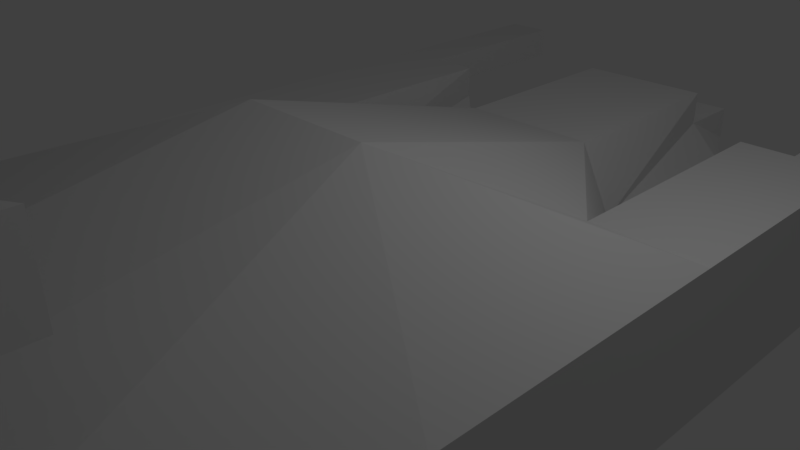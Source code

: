 # Source: bossStarShip.blend  (saved by Blender 2.77.0; exported with 4.5.12 LTS)
import bpy
from mathutils import Matrix  # noqa: F401  (used for matrix-valued properties, if any)

bpy.ops.wm.read_factory_settings(use_empty=True)
scene = bpy.context.scene
scene.name = 'Scene'

# ---- collections
col_collection_1 = bpy.data.collections.new('Collection 1'); scene.collection.children.link(col_collection_1)

# ---- materials (node trees are filled in below, after node groups)
mat_material = bpy.data.materials.new('Material')
mat_material.alpha_threshold = 0.0
mat_material.use_transparent_shadow = False
mat_material.roughness = 0.5
mat_material.line_color = (0.0, 0.0, 0.0, 1.0)

# ---- material node trees

# ---- world
world_world = bpy.data.worlds.new('World'); scene.world = world_world
world_world.color = (0.05088, 0.05088, 0.05088)
world_world.use_sun_shadow = False
world_world.sun_shadow_jitter_overblur = 0.0
world_world.cycles.sampling_method = 'MANUAL'

# ---- cameras
cam_camera = bpy.data.cameras.new('Camera')
cam_camera.clip_end = 100.0
cam_camera.lens = 35.0
cam_camera.sensor_width = 32.0
cam_camera.sensor_height = 18.0
cam_camera.ortho_scale = 7.314
cam_camera.dof.focus_distance = 0.0
cam_camera.dof.aperture_fstop = 128.0

# ---- lights
light_lamp = bpy.data.lights.new('Lamp', 'POINT')
light_lamp.transmission_factor = 0.0
light_lamp.cutoff_distance = 30.0
light_lamp.energy = 100.0
light_lamp.shadow_buffer_clip_start = 1.001
light_lamp.shadow_soft_size = 0.1
light_lamp.shadow_maximum_resolution = 0.006
light_lamp.use_absolute_resolution = True

# ---- meshes
me_cube = bpy.data.meshes.new('Cube')
me_cube.from_pydata([(1.0, 3.0, -1.0), (1.0, -1.0, -1.991), (-1.0, -1.0, -1.991), (-1.0, 3.0, -1.0), (1.0, 3.0, 1.0), (1.0, -1.0, 2.077), (-1.0, -1.0, 2.077), (-1.0, 3.0, 1.0), (-4.0, -3.0, -1.0), (-4.0, 1.0, -1.0), (-4.0, -3.0, 1.0), (-4.0, 1.0, 1.0), (4.0, 1.0, -1.0), (4.0, -3.0, -1.0), (4.0, 1.0, 1.0), (4.0, -3.0, 1.0), (1.0, -7.0, -1.0), (-1.0, -7.0, -1.0), (1.0, -7.0, 1.0), (-1.0, -7.0, 1.0), (-2.861, -5.829, -1.0), (-2.861, -5.829, 1.0), (2.796, -5.959, -1.0), (2.796, -5.959, 1.0), (1.788e-07, 3.0, -1.0), (1.5, 3.0, 0.0), (-1.4, 3.0, 0.0), (2.384e-07, 3.0, 1.0), (-2.5, 1.0, -1.0), (-2.5, 1.0, 1.0), (2.5, 1.0, 1.0), (2.5, 1.0, -1.0), (2.0, 1.0, 5.96e-08), (-2.1, 1.0, -1.788e-07), (-4.0, 4.2, 2.682e-07), (-4.0, 4.5, 1.0), (-2.5, 4.5, 1.0), (4.0, 4.2, 7.451e-07), (4.0, 4.5, 1.0), (-4.0, 4.5, -1.0), (-2.5, 4.5, -1.0), (4.0, 4.5, -1.0), (2.5, 4.5, 1.0), (2.5, 4.5, -1.0), (2.0, 4.2, 6.855e-07), (-2.1, 4.2, 4.47e-07), (8.941e-07, 6.0, -1.0), (-1.0, 6.0, -1.0), (1.5, 6.0, 5.364e-07), (1.0, 6.0, 1.0), (-1.4, 6.0, 5.364e-07), (-1.0, 6.0, 1.0), (9.537e-07, 6.0, 1.0), (1.0, 6.0, -1.0), (9.537e-07, 6.0, 5.364e-07), (-4.0, 4.5, 0.5), (-3.25, 4.5, 1.0), (4.0, 4.5, 0.5), (-4.0, 4.5, -0.5), (-3.25, 4.5, -1.0), (4.0, 4.5, -0.5), (3.25, 4.5, 1.0), (3.25, 4.5, -1.0), (3.25, 4.2, 7.153e-07), (2.5, 4.5, -0.5), (2.5, 4.5, 0.5), (-3.25, 4.2, 3.576e-07), (-2.5, 4.5, 0.5), (-2.5, 4.5, -0.5), (-3.25, 4.5, 0.5), (3.25, 4.5, -0.5), (3.25, 4.5, 0.5), (-3.25, 4.5, -0.5), (-0.5, 3.0, -1.0), (0.5, 3.0, -1.0), (-1.0, 4.5, -1.0), (-0.5, 6.0, -1.0), (0.5, 6.0, -1.0), (5.364e-07, 4.5, -1.0), (1.0, 4.5, -1.0), (-0.5, 4.5, -1.0), (0.5, 4.5, -1.0), (-0.5, 3.0, -2.0), (-1.0, 3.0, -2.0), (0.5, 3.0, -2.0), (1.788e-07, 3.0, -2.0), (-1.0, 4.5, -2.0), (1.0, 4.5, -2.0), (1.0, 3.0, -2.0), (5.364e-07, 4.5, -2.0), (-0.5, 4.5, -2.0), (0.5, 4.5, -2.0), (-0.25, 4.5, -1.0), (-0.75, 4.5, -1.0), (0.75, 4.5, -1.0), (0.25, 4.5, -1.0), (-0.25, 4.5, -2.0), (-0.75, 4.5, -2.0), (0.75, 4.5, -2.0), (0.25, 4.5, -2.0), (1.0, 4.5, -1.5), (-1.0, 4.5, -1.5), (-0.75, 4.5, -1.5), (0.75, 4.5, -1.5), (-0.25, 4.5, -1.5), (0.25, 4.5, -1.5), (-0.625, 4.5, -1.0), (0.5, 4.5, -1.75), (0.375, 4.5, -1.0), (-0.625, 4.5, -2.0), (0.375, 4.5, -2.0), (-0.5, 4.5, -1.25), (-0.375, 4.5, -1.0), (0.5, 4.5, -1.25), (0.625, 4.5, -1.0), (-0.375, 4.5, -2.0), (0.625, 4.5, -2.0), (-0.5, 4.5, -1.75), (-0.75, 4.5, -1.75), (-0.75, 4.5, -1.25), (-0.625, 4.5, -1.5), (0.75, 4.5, -1.75), (0.75, 4.5, -1.25), (0.625, 4.5, -1.5), (-0.25, 4.5, -1.75), (-0.25, 4.5, -1.25), (-0.375, 4.5, -1.5), (0.25, 4.5, -1.75), (0.25, 4.5, -1.25), (0.375, 4.5, -1.5), (0.375, 4.5, -1.25), (-0.375, 4.5, -1.25), (-0.375, 4.5, -1.75), (0.625, 4.5, -1.25), (0.625, 4.5, -1.75), (-0.625, 4.5, -1.25), (-0.625, 4.5, -1.75), (0.375, 4.5, -1.75), (0.5, 5.5, -1.25), (-0.5, 5.5, -1.75), (0.625, 5.5, -1.5), (-0.375, 5.5, -1.5), (0.5, 5.5, -1.75), (-0.5, 5.5, -1.25), (-0.625, 5.5, -1.5), (0.375, 5.5, -1.5), (0.375, 5.5, -1.25), (-0.375, 5.5, -1.25), (-0.375, 5.5, -1.75), (0.625, 5.5, -1.25), (0.625, 5.5, -1.75), (-0.625, 5.5, -1.25), (-0.625, 5.5, -1.75), (0.375, 5.5, -1.75), (-0.75, 6.0, -1.0), (1.0, 6.0, 0.5), (-1.0, 6.0, 0.5), (-0.5, 6.0, 1.0), (0.25, 6.0, -1.0), (1.0, 6.0, -0.5), (-1.0, 6.0, -0.5), (0.5, 6.0, 1.0), (-0.5, 6.0, 5.364e-07), (0.5, 6.0, 5.364e-07), (9.537e-07, 6.31, 0.5), (-0.25, 6.0, -1.0), (0.75, 6.0, -1.0), (0.5, 6.31, 0.5), (-0.5, 6.31, 0.5), (-0.5, 7.0, 5.364e-07), (-1.0, 7.0, 5.364e-07), (1.0, 7.0, 5.364e-07), (1.0, 7.0, 0.5), (-1.0, 7.0, 0.5), (0.5, 7.0, 5.364e-07), (0.5, 7.0, 0.5), (-0.5, 7.0, 0.5), (4.0, 7.5, 0.5), (4.0, 7.5, 1.0), (3.25, 7.5, 1.0), (3.25, 7.5, 0.5), (-4.0, 7.5, 0.5), (-4.0, 7.5, 1.0), (-3.25, 7.5, 1.0), (-3.25, 7.5, 0.5), (-3.25, 6.5, -1.0), (-2.5, 6.5, -1.0), (3.25, 6.5, -1.0), (2.5, 6.5, -1.0), (2.5, 6.5, -0.5), (-2.5, 6.5, -0.5), (3.25, 6.5, -0.5), (-3.25, 6.5, -0.5), (1.0, -7.0, -4.768e-07), (-1.0, -7.0, -4.768e-07), (-2.861, -5.829, -8.345e-07), (-1.931, -6.414, -1.0), (-1.931, -6.414, 1.0), (2.796, -5.959, -3.576e-07), (1.898, -6.479, 1.0), (1.898, -6.479, -1.0), (1.898, -7.47, -4.172e-07), (-1.931, -7.405, -6.557e-07), (-1.132e-06, -7.0, -1.0), (1.0, -7.0, 0.5), (-1.0, -7.0, 0.5), (-1.55e-06, -7.0, 1.0), (-2.861, -5.829, 0.5), (-2.396, -6.122, -1.0), (-2.396, -6.122, 1.0), (2.796, -5.959, 0.5), (2.347, -6.219, 1.0), (2.347, -6.219, -1.0), (1.0, -7.0, -0.5), (-1.0, -7.0, -0.5), (-2.861, -5.829, -0.5), (-1.465, -6.707, -1.0), (-1.465, -6.707, 1.0), (2.796, -5.959, -0.5), (1.449, -6.74, 1.0), (1.449, -6.74, -1.0), (2.347, -7.71, -3.874e-07), (1.449, -8.231, -4.47e-07), (1.898, -7.97, 0.5), (1.898, -7.97, -0.5), (-2.396, -7.612, -7.451e-07), (-1.465, -8.198, -5.662e-07), (-1.931, -7.905, -0.5), (-1.931, -7.905, 0.5), (-1.465, -8.198, 0.5), (-1.465, -8.198, -0.5), (-2.396, -7.612, -0.5), (1.449, -8.231, -0.5), (1.449, -8.231, 0.5), (2.347, -7.71, 0.5), (2.347, -7.71, -0.5), (-2.396, -7.612, 0.5), (-1.465, -6.707, 3.0), (-1.931, -6.414, 3.0), (1.449, -6.74, 3.0), (1.898, -6.479, 3.0), (1.898, -7.97, 2.5), (-2.396, -6.122, 3.0), (2.347, -6.219, 3.0), (-1.931, -7.905, 2.5), (-1.465, -8.198, 2.5), (1.449, -8.231, 2.5), (2.347, -7.71, 2.5), (-2.396, -7.612, 2.5), (-1.698, -6.561, 1.0), (1.674, -6.61, 1.0), (-2.163, -6.268, 1.0), (2.123, -6.349, 1.0), (-1.465, -6.707, 2.0), (-1.698, -6.561, 3.0), (1.674, -6.61, 3.0), (-2.163, -6.268, 3.0), (2.123, -6.349, 3.0), (-1.931, -6.414, 2.0), (-2.396, -6.122, 2.0), (1.898, -6.479, 2.0), (2.347, -6.219, 2.0), (1.449, -6.74, 2.0), (1.674, -6.61, 2.0), (-2.163, -6.268, 2.0), (2.123, -6.349, 2.0), (-1.698, -6.561, 2.0), (-1.698, -5.009, 3.0), (-1.931, -4.862, 3.0), (1.674, -5.058, 3.0), (1.898, -4.927, 3.0), (-1.931, -4.862, 2.0), (1.898, -4.927, 2.0), (-2.163, -4.716, 3.0), (2.123, -4.797, 3.0), (1.674, -5.058, 2.0), (-2.163, -4.716, 2.0), (2.123, -4.797, 2.0), (-1.698, -5.009, 2.0)], [], [(0, 1, 2, 3, 73, 24, 74), (4, 27, 7, 6, 5), (4, 5, 15, 14, 30), (5, 6, 19, 206, 18), (3, 2, 8, 9, 28), (8, 10, 11, 35, 182, 181, 55, 34, 58, 39, 9), (2, 1, 16, 203, 17), (6, 7, 29, 11, 10), (12, 41, 60, 37, 57, 177, 178, 38, 14, 15, 13), (8, 2, 17, 216, 196, 208, 20), (33, 28, 40, 68, 45), (1, 0, 31, 12, 13), (236, 209, 21, 207), (235, 212, 22, 218), (1, 13, 22, 212, 200, 220, 16), (15, 5, 18, 219, 250, 199, 252, 211, 23), (10, 8, 20, 215, 195, 207, 21), (13, 15, 23, 210, 198, 218, 22), (6, 10, 21, 209, 251, 197, 249, 217, 19), (32, 30, 42, 65, 44), (0, 25, 32, 31), (25, 4, 30, 32), (29, 33, 45, 67, 36), (7, 26, 33, 29), (26, 3, 28, 33), (4, 25, 48, 155, 49), (3, 26, 50, 160, 47, 75), (72, 59, 39, 58), (71, 61, 179, 180), (70, 63, 37, 60), (69, 66, 34, 55), (206, 19, 205, 194, 214, 17, 203, 16, 213, 193, 204, 18), (30, 14, 38, 61, 42), (28, 9, 39, 59, 40), (31, 32, 44, 64, 43), (11, 29, 36, 56, 35), (12, 31, 43, 62, 41), (167, 163, 54, 162, 168, 164), (162, 50, 170, 169), (26, 7, 51, 156, 50), (25, 0, 79, 53, 159, 48), (35, 56, 183, 182), (36, 67, 69, 56), (67, 45, 66, 69), (62, 70, 60, 41), (64, 70, 191, 189), (64, 44, 63, 70), (63, 71, 57, 37), (44, 65, 71, 63), (65, 42, 61, 71), (66, 72, 58, 34), (45, 68, 72, 66), (72, 68, 190, 192), (79, 0, 88, 87, 100), (85, 82, 83, 86, 97, 109, 90, 115, 96, 89, 99, 110, 91, 116, 98, 87, 88, 84), (137, 107, 134, 121, 98, 116, 91, 110, 99, 127), (3, 75, 101, 86, 83), (102, 118, 97, 86, 101, 75, 93, 119), (89, 96, 124, 104, 125, 92, 78, 95, 128, 105, 127, 99), (107, 137, 153, 142, 150, 134), (136, 117, 132, 124, 96, 115, 90, 109, 97, 118), (128, 130, 129, 137, 127, 105), (131, 125, 104, 124, 132, 126), (119, 135, 120, 136, 118, 102), (129, 130, 146, 145, 153, 137), (95, 108, 81, 114, 94, 122, 133, 113, 130, 128), (123, 134, 150, 140, 149, 133), (81, 108, 95, 78, 92, 112, 80, 106, 93, 75, 47, 154, 76, 165, 46, 158, 77, 166, 53, 79, 94, 114), (136, 120, 135, 151, 144, 152), (80, 112, 92, 125, 131, 111, 135, 119, 93, 106), (132, 117, 136, 152, 139, 148), (133, 122, 103, 121, 134, 123), (146, 138, 149, 140, 150, 142, 153, 145), (130, 113, 133, 149, 138, 146), (126, 132, 148, 141, 147, 131), (151, 143, 147, 141, 148, 139, 152, 144), (49, 155, 167, 161), (168, 162, 169, 176), (157, 168, 156, 51), (176, 169, 170, 173), (172, 171, 174, 175), (163, 167, 175, 174), (167, 155, 172, 175), (50, 156, 173, 170), (48, 163, 174, 171), (156, 168, 176, 173), (155, 48, 171, 172), (180, 179, 178, 177), (7, 27, 4, 49, 161, 52, 157, 51), (61, 38, 178, 179), (57, 71, 180, 177), (183, 184, 181, 182), (56, 69, 184, 183), (69, 55, 181, 184), (188, 189, 191, 187), (190, 186, 185, 192), (40, 59, 185, 186), (43, 64, 189, 188), (68, 40, 186, 190), (62, 43, 188, 187), (70, 62, 187, 191), (59, 72, 192, 185), (245, 237, 254, 238, 256, 242, 248, 244), (233, 222, 201, 223), (193, 213, 232, 222, 233, 204), (234, 221, 235, 218, 198, 210), (230, 226, 202, 227), (209, 236, 248, 242, 259), (194, 205, 229, 226, 230, 214), (226, 229, 228, 202), (228, 229, 245, 244, 248, 236), (205, 19, 217, 229), (232, 220, 200, 212, 235, 224), (17, 214, 230, 216), (208, 231, 215, 20), (227, 202, 225, 231), (222, 232, 224, 201), (231, 225, 236, 207, 195, 215), (213, 16, 220, 232), (278, 271, 276, 273, 268, 267), (18, 204, 233, 219), (211, 234, 210, 23), (216, 230, 227, 231, 208, 196), (223, 201, 221, 234), (201, 224, 235, 221), (202, 228, 236, 225), (229, 217, 253, 237, 245), (238, 254, 267, 268, 273, 256), (240, 257, 274, 270, 269, 255), (239, 246, 241, 247, 243, 257, 240, 255), (265, 260, 272, 277), (219, 233, 246, 239, 262), (234, 211, 261, 243, 247), (264, 256, 273, 276), (259, 242, 256, 264, 258, 266, 254, 237, 253, 217, 249, 197, 251, 209), (277, 272, 275, 269, 270, 274), (262, 239, 255, 263, 260, 265, 257, 243, 261, 211, 252, 199, 250, 219), (257, 265, 277, 274), (266, 258, 271, 278), (254, 266, 278, 267), (260, 263, 275, 272), (258, 264, 276, 271), (223, 234, 247, 241, 246, 233), (263, 255, 269, 275), (46, 165, 76, 154, 47, 160, 50, 162, 54, 163, 48, 159, 53, 166, 77, 158), (161, 167, 164, 168, 157, 52), (73, 3, 83, 82, 85, 84, 88, 0, 74, 24), (100, 87, 98, 121, 103, 122, 94, 79), (135, 111, 131, 147, 143, 151)])
_uv = me_cube.uv_layers.new(name='UVMap')
_uv.uv.foreach_set('vector', [0.5437, 0.155, 0.5437, 0.3312, 0.4601, 0.3312, 0.46, 0.155, 0.4809, 0.155, 0.5019, 0.155, 0.5228, 0.155, 0.1255, 0.1993, 0.1673, 0.1993, 0.2091, 0.1993, 0.2091, 0.3753, 0.1254, 0.3753, 0.1255, 0.1993, 0.1254, 0.3753, 1.595e-07, 0.4651, 9.971e-08, 0.2879, 0.06273, 0.2879, 0.1254, 0.3753, 0.2091, 0.3753, 0.2091, 0.6423, 0.1673, 0.6423, 0.1255, 0.6423, 0.46, 0.155, 0.4601, 0.3312, 0.3346, 0.4208, 0.3346, 0.2436, 0.3973, 0.2436, 0.8525, 0.2242, 0.9352, 0.2111, 0.9599, 0.3864, 0.9815, 0.5398, 1.0, 0.6712, 0.9793, 0.6745, 0.9608, 0.543, 0.9383, 0.5332, 0.9195, 0.5496, 0.8988, 0.5529, 0.8772, 0.3995, 0.4601, 0.3312, 0.5437, 0.3312, 0.5437, 0.598, 0.5019, 0.598, 0.46, 0.598, 0.2091, 0.3753, 0.2091, 0.1993, 0.2718, 0.2879, 0.3346, 0.2879, 0.3346, 0.4651, 0.7119, 0.2751, 0.7334, 0.1217, 0.7541, 0.125, 0.773, 0.1414, 0.7955, 0.1315, 0.8139, 0.0, 0.8346, 0.003258, 0.8162, 0.1347, 0.7947, 0.2881, 0.7701, 0.4634, 0.6874, 0.4504, 0.3346, 0.4208, 0.4601, 0.3312, 0.46, 0.598, 0.4406, 0.5851, 0.4211, 0.5721, 0.4017, 0.5591, 0.3822, 0.5462, 0.7113, 0.679, 0.7528, 0.6792, 0.7528, 0.8343, 0.7319, 0.8343, 0.7113, 0.8208, 0.5437, 0.3312, 0.5437, 0.155, 0.6064, 0.2436, 0.6691, 0.2437, 0.6691, 0.4208, 0.8874, 0.01309, 0.9173, 0.07515, 0.9187, 0.08774, 0.898, 0.09101, 0.6807, 0.6594, 0.6691, 0.5909, 0.6703, 0.5796, 0.691, 0.5829, 0.5437, 0.3312, 0.6691, 0.4208, 0.6188, 0.5519, 0.6, 0.5635, 0.5812, 0.575, 0.5625, 0.5865, 0.5437, 0.598, 1.595e-07, 0.4651, 0.1254, 0.3753, 0.1255, 0.6423, 0.1067, 0.6308, 0.09729, 0.625, 0.0879, 0.6192, 0.07851, 0.6135, 0.06912, 0.6077, 0.05034, 0.5962, 0.9352, 0.2111, 0.8525, 0.2242, 0.836, 0.1008, 0.8567, 0.09755, 0.8774, 0.09428, 0.898, 0.09101, 0.9187, 0.08774, 0.6874, 0.4504, 0.7701, 0.4634, 0.753, 0.5927, 0.7324, 0.5894, 0.7117, 0.5861, 0.691, 0.5829, 0.6703, 0.5796, 0.2091, 0.3753, 0.3346, 0.4651, 0.287, 0.5904, 0.2675, 0.6034, 0.2578, 0.6099, 0.248, 0.6164, 0.2383, 0.6228, 0.2286, 0.6293, 0.2091, 0.6423, 0.6276, 0.8971, 0.5855, 0.8968, 0.5855, 0.7417, 0.6064, 0.7417, 0.6276, 0.7553, 0.5018, 0.8303, 0.5432, 0.8306, 0.5428, 0.9194, 0.5005, 0.9197, 0.5432, 0.8306, 0.5855, 0.8303, 0.5842, 0.9197, 0.5428, 0.9194, 0.6691, 0.6792, 0.7113, 0.679, 0.7113, 0.8208, 0.69, 0.8343, 0.6691, 0.8343, 0.46, 0.7426, 0.4179, 0.7424, 0.4174, 0.6533, 0.4589, 0.6531, 0.4179, 0.7424, 0.3764, 0.7427, 0.3753, 0.6531, 0.4174, 0.6533, 0.5855, 0.8303, 0.5432, 0.8306, 0.5432, 0.6976, 0.5645, 0.6974, 0.5855, 0.6974, 0.3764, 0.7427, 0.4179, 0.7424, 0.4179, 0.8753, 0.3973, 0.8756, 0.3764, 0.8756, 0.3764, 0.8091, 0.285, 0.7195, 0.285, 0.6974, 0.3163, 0.6974, 0.3163, 0.7195, 0.7899, 0.7897, 0.8108, 0.7897, 0.8108, 0.9227, 0.7899, 0.9227, 0.2194, 0.7373, 0.2019, 0.7497, 0.1845, 0.722, 0.2021, 0.7097, 0.285, 0.7638, 0.2849, 0.7419, 0.3163, 0.7419, 0.3163, 0.7638, 0.1254, 0.6974, 0.1673, 0.6974, 0.1673, 0.7195, 0.1673, 0.7417, 0.1673, 0.7638, 0.1673, 0.786, 0.1254, 0.786, 0.08363, 0.786, 0.08363, 0.7638, 0.08363, 0.7417, 0.08363, 0.7195, 0.08363, 0.6974, 0.06273, 0.2879, 9.971e-08, 0.2879, 7.977e-08, 0.1329, 0.03137, 0.1329, 0.06273, 0.1329, 0.3973, 0.2436, 0.3346, 0.2436, 0.3346, 0.0886, 0.3659, 0.0886, 0.3973, 0.0886, 0.6691, 0.8967, 0.6276, 0.8971, 0.6276, 0.7553, 0.6482, 0.7417, 0.6691, 0.7417, 0.3346, 0.2879, 0.2718, 0.2879, 0.2718, 0.1329, 0.3032, 0.1329, 0.3346, 0.1329, 0.6691, 0.2437, 0.6064, 0.2436, 0.6064, 0.0886, 0.6378, 0.0886, 0.6691, 0.0886, 0.06253, 0.7815, 0.04182, 0.7816, 0.04182, 0.7594, 0.04182, 0.7373, 0.06253, 0.7372, 0.06253, 0.7594, 0.5018, 0.9197, 0.5395, 0.9197, 0.5227, 0.964, 0.5018, 0.964, 0.4179, 0.7424, 0.46, 0.7426, 0.46, 0.8755, 0.4391, 0.8756, 0.4179, 0.8753, 0.5432, 0.8306, 0.5018, 0.8303, 0.5018, 0.7638, 0.5018, 0.6974, 0.5227, 0.6974, 0.5432, 0.6976, 0.3346, 0.1329, 0.3032, 0.1329, 0.3032, 6.973e-07, 0.3346, 0.0, 0.2536, 0.786, 0.2536, 0.7638, 0.285, 0.7638, 0.285, 0.786, 0.2536, 0.7638, 0.2368, 0.7419, 0.2849, 0.7419, 0.285, 0.7638, 0.2368, 0.725, 0.2194, 0.7373, 0.2021, 0.7097, 0.2194, 0.6974, 0.2362, 0.979, 0.2048, 0.979, 0.2048, 0.8905, 0.2362, 0.8905, 0.2368, 0.765, 0.2309, 0.7958, 0.2019, 0.7497, 0.2194, 0.7373, 0.2019, 0.7497, 0.1847, 0.7619, 0.1673, 0.7342, 0.1845, 0.722, 0.2309, 0.7958, 0.2021, 0.7895, 0.1847, 0.7619, 0.2019, 0.7497, 0.2021, 0.7895, 0.1847, 0.8018, 0.1673, 0.7742, 0.1847, 0.7619, 0.2849, 0.7419, 0.285, 0.7195, 0.3163, 0.7195, 0.3163, 0.7419, 0.2368, 0.7419, 0.2536, 0.7195, 0.285, 0.7195, 0.2849, 0.7419, 0.9301, 0.9224, 0.8987, 0.9224, 0.8987, 0.8338, 0.9301, 0.8338, 0.5018, 0.7638, 0.5018, 0.8303, 0.46, 0.8303, 0.46, 0.7638, 0.4809, 0.7638, 0.06272, 0.8702, 0.06272, 0.8923, 0.06272, 0.9145, 0.0, 0.9145, 1.994e-08, 0.9034, 7.977e-08, 0.8979, 5.983e-08, 0.8923, 3.988e-08, 0.8868, 5.983e-08, 0.8813, 3.988e-08, 0.8702, 5.983e-08, 0.8591, 5.983e-08, 0.8536, 7.977e-08, 0.848, 5.983e-08, 0.8425, 3.988e-08, 0.837, 5.983e-08, 0.8259, 0.06272, 0.8259, 0.06272, 0.848, 0.8256, 0.8947, 0.8256, 0.9003, 0.8256, 0.9058, 0.8256, 0.9114, 0.8151, 0.9114, 0.8151, 0.9058, 0.8151, 0.9003, 0.8151, 0.8947, 0.8151, 0.8892, 0.8256, 0.8892, 0.3764, 0.7427, 0.3764, 0.8091, 0.3555, 0.8091, 0.3346, 0.8091, 0.3346, 0.7427, 0.836, 0.8449, 0.8256, 0.8449, 0.8151, 0.8449, 0.8151, 0.8338, 0.836, 0.8338, 0.8569, 0.8338, 0.8569, 0.8449, 0.8465, 0.8449, 0.8151, 0.8781, 0.8151, 0.867, 0.8256, 0.867, 0.836, 0.867, 0.8465, 0.867, 0.8569, 0.867, 0.8569, 0.8781, 0.8569, 0.8892, 0.8465, 0.8892, 0.836, 0.8892, 0.8256, 0.8892, 0.8151, 0.8892, 0.3216, 0.7417, 0.3163, 0.7417, 0.3163, 0.6974, 0.3216, 0.6974, 0.3268, 0.6974, 0.3268, 0.7417, 0.8256, 0.8504, 0.8256, 0.856, 0.8256, 0.8615, 0.8256, 0.867, 0.8151, 0.867, 0.8151, 0.8615, 0.8151, 0.856, 0.8151, 0.8504, 0.8151, 0.8449, 0.8256, 0.8449, 0.8465, 0.8892, 0.8465, 0.8947, 0.836, 0.8947, 0.8256, 0.8947, 0.8256, 0.8892, 0.836, 0.8892, 0.8465, 0.8615, 0.8465, 0.867, 0.836, 0.867, 0.8256, 0.867, 0.8256, 0.8615, 0.836, 0.8615, 0.8465, 0.8449, 0.8465, 0.8504, 0.836, 0.8504, 0.8256, 0.8504, 0.8256, 0.8449, 0.836, 0.8449, 0.5687, 0.9197, 0.5792, 0.9197, 0.5792, 0.964, 0.5687, 0.964, 0.5582, 0.964, 0.5582, 0.9197, 0.8569, 0.8892, 0.8569, 0.8947, 0.8569, 0.9003, 0.8569, 0.9058, 0.8569, 0.9114, 0.8465, 0.9114, 0.8465, 0.9058, 0.8465, 0.9003, 0.8465, 0.8947, 0.8465, 0.8892, 0.4304, 0.9199, 0.4408, 0.9199, 0.4408, 0.9642, 0.4304, 0.9642, 0.4199, 0.9642, 0.4199, 0.9199, 0.1673, 0.8683, 0.1673, 0.8628, 0.1673, 0.8572, 0.1673, 0.8461, 0.1673, 0.8351, 0.1673, 0.8295, 0.1673, 0.824, 0.1673, 0.8185, 0.1673, 0.8129, 0.1673, 0.8018, 0.23, 0.8018, 0.23, 0.8129, 0.23, 0.824, 0.23, 0.8351, 0.23, 0.8461, 0.23, 0.8572, 0.23, 0.8683, 0.23, 0.8794, 0.23, 0.8905, 0.1673, 0.8905, 0.1673, 0.8794, 0.1673, 0.8738, 0.9063, 0.8123, 0.8959, 0.8123, 0.8854, 0.8123, 0.8854, 0.768, 0.8959, 0.768, 0.9063, 0.768, 0.8569, 0.856, 0.8569, 0.8615, 0.8569, 0.867, 0.8465, 0.867, 0.8465, 0.8615, 0.8465, 0.856, 0.8465, 0.8504, 0.8465, 0.8449, 0.8569, 0.8449, 0.8569, 0.8504, 0.3268, 0.786, 0.3216, 0.786, 0.3163, 0.786, 0.3163, 0.7417, 0.3216, 0.7417, 0.3268, 0.7417, 0.8465, 0.9058, 0.8465, 0.9114, 0.836, 0.9114, 0.8256, 0.9114, 0.8256, 0.9058, 0.836, 0.9058, 0.115, 0.9608, 0.1098, 0.9608, 0.1045, 0.9608, 0.1045, 0.9497, 0.1045, 0.9387, 0.1098, 0.9387, 0.115, 0.9387, 0.115, 0.9497, 0.7841, 0.967, 0.7789, 0.967, 0.7737, 0.967, 0.7737, 0.9227, 0.7789, 0.9227, 0.7841, 0.9227, 0.4095, 0.9642, 0.399, 0.9642, 0.399, 0.9199, 0.4095, 0.9199, 0.4199, 0.9199, 0.4199, 0.9642, 0.2787, 0.8967, 0.2839, 0.8967, 0.2891, 0.8967, 0.2891, 0.9078, 0.2891, 0.9189, 0.2839, 0.9189, 0.2787, 0.9189, 0.2787, 0.9078, 0.08363, 0.8037, 0.06273, 0.8037, 0.06253, 0.7815, 0.08363, 0.7816, 0.8778, 0.9361, 0.8987, 0.9224, 0.8987, 0.9667, 0.8778, 0.9667, 0.08363, 0.7373, 0.06253, 0.7372, 0.06273, 0.7151, 0.08363, 0.7151, 0.08363, 0.9387, 0.1045, 0.9387, 0.1045, 0.9608, 0.08363, 0.9608, 0.8987, 0.9224, 0.9196, 0.9224, 0.9196, 0.9446, 0.8987, 0.9446, 0.8778, 0.9667, 0.8569, 0.953, 0.8569, 0.9224, 0.8778, 0.9224, 0.8151, 0.9361, 0.836, 0.9224, 0.836, 0.9667, 0.8151, 0.9667, 0.4179, 0.8753, 0.4391, 0.8756, 0.4391, 0.9199, 0.4182, 0.9199, 0.5018, 0.9197, 0.5018, 0.964, 0.46, 0.964, 0.46, 0.9419, 0.7899, 0.9227, 0.8108, 0.9364, 0.8108, 0.967, 0.7899, 0.967, 0.5645, 0.6974, 0.5432, 0.6976, 0.5436, 0.6531, 0.5645, 0.6531, 0.711, 0.9229, 0.7319, 0.9229, 0.7319, 0.9561, 0.711, 0.9561, 0.2091, 0.1993, 0.1673, 0.1993, 0.1255, 0.1993, 0.1255, 0.06645, 0.1464, 0.06645, 0.1673, 0.06645, 0.1882, 0.06645, 0.2091, 0.06645, 0.03137, 0.1329, 7.977e-08, 0.1329, 0.0, 7.226e-06, 0.03137, 6.508e-06, 0.8854, 0.8119, 0.854, 0.8119, 0.854, 0.679, 0.8854, 0.679, 0.7737, 0.9559, 0.7528, 0.9559, 0.7528, 0.9227, 0.7737, 0.9227, 0.08362, 0.9588, 0.06272, 0.9588, 0.06272, 0.8259, 0.08362, 0.8259, 0.3306, 0.9189, 0.2992, 0.9189, 0.2992, 0.786, 0.3306, 0.786, 0.6691, 0.9229, 0.6901, 0.9229, 0.6901, 0.9561, 0.6691, 0.9561, 0.6901, 0.9229, 0.711, 0.9229, 0.711, 0.9561, 0.6901, 0.9561, 0.3973, 0.0886, 0.3659, 0.0886, 0.3659, 0.0, 0.3973, 5.071e-07, 0.6691, 0.7417, 0.6482, 0.7417, 0.6482, 0.6531, 0.6691, 0.6531, 0.7319, 0.8343, 0.7528, 0.8343, 0.7528, 0.9229, 0.7319, 0.9229, 0.6378, 0.0886, 0.6064, 0.0886, 0.6064, 3.93e-06, 0.6378, 4.479e-06, 0.951, 0.9224, 0.9301, 0.9224, 0.9301, 0.8338, 0.951, 0.8338, 0.9453, 0.7676, 0.9244, 0.7676, 0.9244, 0.679, 0.9453, 0.679, 0.8151, 0.8338, 0.8151, 0.7672, 0.8248, 0.7607, 0.8346, 0.7542, 0.8443, 0.7477, 0.854, 0.7413, 0.854, 0.8079, 0.8346, 0.8208, 0.399, 0.9199, 0.399, 0.942, 0.3674, 0.9424, 0.3884, 0.9203, 0.3096, 0.9733, 0.2887, 0.9734, 0.2887, 0.9192, 0.3096, 0.919, 0.3306, 0.9189, 0.3306, 0.9731, 0.722, 0.666, 0.7013, 0.6627, 0.6807, 0.6594, 0.691, 0.5829, 0.7117, 0.5861, 0.7324, 0.5894, 0.3674, 0.9202, 0.3674, 0.9424, 0.3346, 0.942, 0.3555, 0.9199, 0.9173, 0.07515, 0.8874, 0.01309, 0.9701, 0.0, 1.0, 0.06206, 0.9586, 0.0686, 0.1421, 0.972, 0.1212, 0.9718, 0.1212, 0.9189, 0.1421, 0.9191, 0.163, 0.9193, 0.163, 0.9721, 0.3674, 0.9424, 0.3674, 0.9645, 0.3555, 0.9642, 0.3346, 0.942, 0.1409, 0.8746, 0.1212, 0.8746, 0.1212, 0.786, 0.1409, 0.786, 0.1606, 0.786, 0.1606, 0.8746, 0.2091, 0.6429, 0.2091, 0.6423, 0.2286, 0.6293, 0.2286, 0.6959, 0.5624, 0.6531, 0.5625, 0.5865, 0.5812, 0.575, 0.6, 0.5635, 0.6, 0.63, 0.5812, 0.6415, 0.46, 0.598, 0.46, 0.5985, 0.4406, 0.6516, 0.4406, 0.5851, 0.8346, 0.08824, 0.8461, 0.01963, 0.8567, 0.09755, 0.836, 0.1008, 0.1409, 0.9189, 0.1413, 0.8968, 0.1606, 0.8968, 0.1606, 0.9189, 0.399, 0.942, 0.399, 0.9642, 0.3884, 0.9646, 0.3674, 0.9424, 0.8461, 0.01963, 0.8667, 0.01636, 0.8874, 0.01309, 0.898, 0.09101, 0.8774, 0.09428, 0.8567, 0.09755, 0.5437, 0.5985, 0.5437, 0.598, 0.5625, 0.5865, 0.5624, 0.6531, 0.836, 0.9226, 0.8458, 0.9225, 0.8555, 0.9224, 0.8555, 0.9667, 0.8458, 0.9668, 0.836, 0.9669, 0.1255, 0.6423, 0.1255, 0.6429, 0.1067, 0.6974, 0.1067, 0.6308, 0.7519, 0.6039, 0.722, 0.666, 0.7324, 0.5894, 0.753, 0.5927, 0.4406, 0.5851, 0.4406, 0.6516, 0.4211, 0.6386, 0.4016, 0.6257, 0.4017, 0.5591, 0.4211, 0.5721, 0.7713, 0.8341, 0.7709, 0.8119, 0.7899, 0.8119, 0.7899, 0.8341, 0.7709, 0.8119, 0.7713, 0.7897, 0.7899, 0.7897, 0.7899, 0.8119, 0.1413, 0.8968, 0.1409, 0.8746, 0.1606, 0.8746, 0.1606, 0.8968, 0.2992, 0.8967, 0.2368, 0.8746, 0.2368, 0.8303, 0.2368, 0.786, 0.2992, 0.8081, 0.8346, 0.7542, 0.8248, 0.7607, 0.8249, 0.692, 0.8346, 0.6855, 0.8443, 0.679, 0.8443, 0.7477, 0.1024, 0.8641, 0.1118, 0.8699, 0.1118, 0.9387, 0.1024, 0.9329, 0.09301, 0.9271, 0.09302, 0.8584, 0.08363, 0.8526, 0.08363, 0.786, 0.1024, 0.7975, 0.1212, 0.8091, 0.1212, 0.8757, 0.1118, 0.8699, 0.1024, 0.8641, 0.09302, 0.8584, 0.5582, 0.9885, 0.5489, 0.9942, 0.5489, 0.9255, 0.5582, 0.9197, 0.7528, 0.7011, 0.8151, 0.679, 0.8151, 0.7676, 0.7528, 0.7897, 0.7528, 0.7454, 0.722, 0.666, 0.7519, 0.6039, 0.7932, 0.6104, 0.8346, 0.6169, 0.8047, 0.679, 0.2368, 0.8967, 0.2787, 0.8967, 0.2787, 0.9655, 0.2368, 0.9655, 0.9244, 0.7233, 0.9244, 0.7676, 0.9146, 0.7677, 0.9146, 0.7234, 0.9049, 0.7235, 0.8951, 0.7236, 0.8951, 0.7679, 0.8854, 0.768, 0.8854, 0.7237, 0.8854, 0.6794, 0.8951, 0.6793, 0.9049, 0.6792, 0.9146, 0.6791, 0.9244, 0.679, 0.4596, 0.9643, 0.4502, 0.9643, 0.4408, 0.9642, 0.4408, 0.9199, 0.4502, 0.92, 0.4596, 0.92, 0.1673, 0.9348, 0.1673, 0.8905, 0.1766, 0.8905, 0.1766, 0.9348, 0.186, 0.9349, 0.1954, 0.935, 0.1954, 0.8907, 0.2048, 0.8908, 0.2048, 0.9351, 0.2048, 0.9794, 0.1954, 0.9793, 0.186, 0.9792, 0.1766, 0.9792, 0.1673, 0.9791, 0.6273, 0.8971, 0.6691, 0.8971, 0.6691, 0.9659, 0.6273, 0.9658, 0.06127, 0.9962, 0.05154, 0.9897, 0.05154, 0.921, 0.06127, 0.9275, 9.971e-09, 0.9145, 0.04181, 0.9145, 0.04181, 0.9833, 0.0, 0.9833, 0.5489, 0.9942, 0.5395, 1.0, 0.5395, 0.9312, 0.5489, 0.9255, 0.05154, 0.9897, 0.04181, 0.9833, 0.04181, 0.9145, 0.05154, 0.921, 0.7713, 0.8341, 0.7899, 0.8341, 0.7899, 0.9227, 0.7713, 0.9227, 0.7528, 0.9227, 0.7528, 0.8341, 0.6273, 0.9658, 0.5855, 0.9659, 0.5855, 0.8971, 0.6273, 0.8971, 9.971e-09, 0.7594, 1.496e-08, 0.7483, 1.994e-08, 0.7373, 2.493e-08, 0.7262, 3.988e-08, 0.7151, 0.02091, 0.7151, 0.04182, 0.6974, 0.04182, 0.7373, 0.04182, 0.7594, 0.04182, 0.7816, 0.04182, 0.8259, 0.02091, 0.8037, 1.994e-08, 0.8037, 1.496e-08, 0.7926, 0.0, 0.7816, 1.496e-08, 0.7705, 0.08363, 0.7816, 0.06253, 0.7815, 0.06253, 0.7594, 0.06253, 0.7372, 0.08363, 0.7373, 0.08363, 0.7594, 0.8569, 0.856, 0.8569, 0.8338, 0.8987, 0.8338, 0.8987, 0.856, 0.8987, 0.8781, 0.8987, 0.9003, 0.8987, 0.9224, 0.8569, 0.9224, 0.8569, 0.9003, 0.8569, 0.8781, 0.836, 0.9224, 0.8151, 0.9224, 0.8151, 0.9114, 0.8256, 0.9114, 0.836, 0.9114, 0.8465, 0.9114, 0.8569, 0.9114, 0.8569, 0.9224, 0.7423, 0.9672, 0.7371, 0.9672, 0.7319, 0.9672, 0.7319, 0.9229, 0.7371, 0.9229, 0.7423, 0.9229])
me_cube.materials.append(mat_material)
me_cube.use_remesh_preserve_volume = False
me_cube.use_remesh_preserve_attributes = False
me_cube.use_mirror_vertex_groups = False
me_cube.update()

# ---- objects
ob_cube = bpy.data.objects.new('Cube', me_cube)
ob_lamp = bpy.data.objects.new('Lamp', light_lamp)
ob_camera = bpy.data.objects.new('Camera', cam_camera)

# ---- transforms, parenting, visibility, modifiers, constraints
ob_cube.location = (0.0, 0.0, 0.0)
ob_cube.lock_rotations_4d = False
ob_cube.empty_display_type = 'ARROWS'
ob_cube.lineart.crease_threshold = 0.0
ob_lamp.location = (4.076, 1.005, 5.904)
ob_lamp.rotation_euler = (0.6503, 0.05522, 1.866)
ob_lamp.lock_rotations_4d = False
ob_lamp.empty_display_type = 'ARROWS'
ob_lamp.color = (0.0, 0.0, 0.0, 0.0)
ob_lamp.lineart.crease_threshold = 0.0
ob_camera.location = (7.481, -6.508, 5.344)
ob_camera.rotation_euler = (1.109, 0.01082, 0.8149)
ob_camera.lock_rotations_4d = False
ob_camera.empty_display_type = 'ARROWS'
ob_camera.color = (0.0, 0.0, 0.0, 0.0)
ob_camera.display_type = 'WIRE'
ob_camera.lineart.crease_threshold = 0.0

# ---- collection membership
col_collection_1.objects.link(ob_cube)
col_collection_1.objects.link(ob_lamp)
col_collection_1.objects.link(ob_camera)

# ---- scene / render settings (as saved in the file)
scene.camera = ob_camera
scene.frame_start = 1; scene.frame_end = 250; scene.frame_set(1)
scene.render.engine = 'BLENDER_EEVEE_NEXT'
scene.render.resolution_percentage = 50
scene.render.dither_intensity = 0.0
scene.cycles.use_denoising = False
scene.cycles.samples = 128
scene.cycles.sampling_pattern = 'TABULATED_SOBOL'
scene.cycles.light_sampling_threshold = 0.0
scene.cycles.use_adaptive_sampling = False
scene.cycles.use_light_tree = False
scene.cycles.blur_glossy = 0.0
scene.cycles.sample_clamp_indirect = 0.0
scene.view_settings.view_transform = 'Standard'
bpy.context.view_layer.update()

